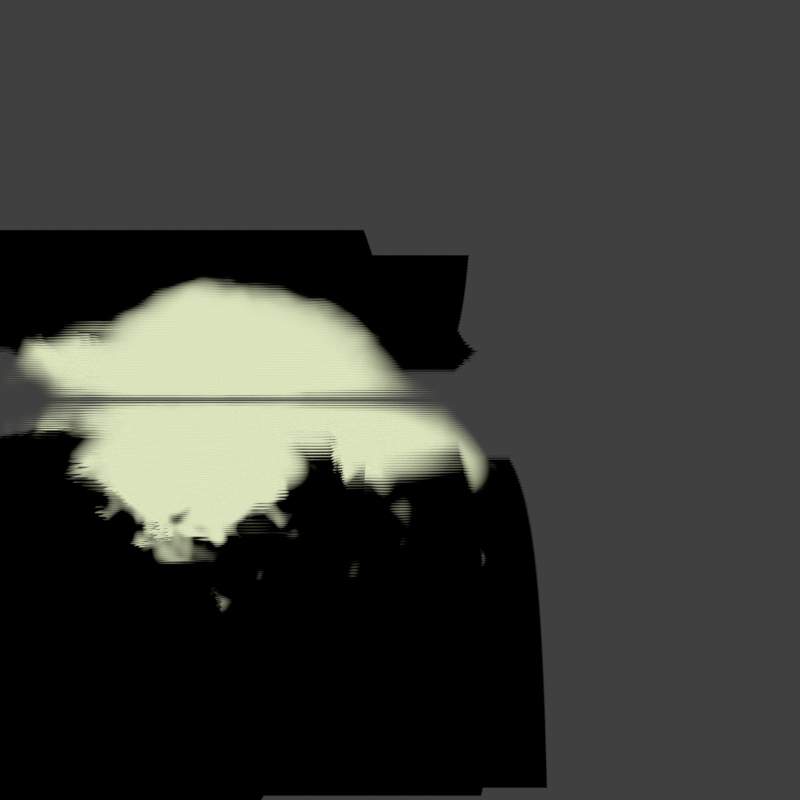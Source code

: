 # Source: cloud.blend  (saved by Blender 2.90.8; exported with 4.5.12 LTS)
import bpy
from mathutils import Matrix  # noqa: F401  (used for matrix-valued properties, if any)

bpy.ops.wm.read_factory_settings(use_empty=True)
scene = bpy.context.scene
scene.name = 'Scene'

# ---- collections
col_collection = bpy.data.collections.new('Collection'); scene.collection.children.link(col_collection)
col_normal_map = bpy.data.collections.new('normal-map'); scene.collection.children.link(col_normal_map)
col_cloud = bpy.data.collections.new('Cloud'); scene.collection.children.link(col_cloud)

# ---- images (referenced by path relative to the original .blend; pixels are not part of the script)
import os
ASSET_DIR = os.environ.get("B2B_ASSET_DIR", "")  # directory of the original .blend (textures are referenced by path, not embedded)
HERE = os.path.dirname(os.path.abspath(__file__))  # packed textures are extracted next to this script under _unpacked/

def load_image(name, relpath, width, height, colorspace="sRGB"):
    """Load a texture the original file referenced (path relative to the .blend, or extracted next to this script)."""
    p = next((c for c in (os.path.join(HERE, relpath), os.path.join(ASSET_DIR, relpath)) if relpath and os.path.exists(c)), "")
    if p:
        img = bpy.data.images.load(p, check_existing=True)
        img.name = name
    else:  # same state as the original file: an image datablock whose file is absent (Cycles renders it pink)
        img = bpy.data.images.new(name, width, height)
        img.source = "FILE"
        img.filepath = "//" + (relpath or name)
    img.colorspace_settings.name = colorspace
    return img
img_normal_map_png = load_image('normal-map.png', 'normal-map.png', 1024, 1024, 'Non-Color')
img_cloud_texture_png = load_image('Cloud Texture.png', 'Content/Cloud Texture.png', 1024, 1024, 'sRGB')

# ---- materials (node trees are filled in below, after node groups)
mat_material = bpy.data.materials.new('Material')
mat_material.alpha_threshold = 0.0
mat_material.line_color = (0.0, 0.0, 0.0, 1.0)

# ---- material node trees
mat_material.use_nodes = True; mat_material.node_tree.nodes.clear()
_N = mat_material.node_tree.nodes; _L = mat_material.node_tree.links
n0 = _N.new('NodeFrame'); n0.name = 'Frame'; n0.location = (-1891, 27)
n0.label = 'Normal Map'
n0.width = 1324
n0.label_size = 40
n1 = _N.new('NodeFrame'); n1.name = 'Frame.001'; n1.location = (-1565, 1366)
n1.label = 'Round Shape'
n1.width = 705
n1.label_size = 40
n2 = _N.new('NodeFrame'); n2.name = 'Frame.002'; n2.location = (-1924, 937)
n2.label = 'Noise'
n2.width = 1407
n2.label_size = 40
n3 = _N.new('ShaderNodeBsdfDiffuse'); n3.name = 'Diffuse BSDF'; n3.location = (-473, 25)
n4 = _N.new('ShaderNodeShaderToRGB'); n4.name = 'Shader to RGB'; n4.location = (-232, 65)
n5 = _N.new('ShaderNodeTexImage'); n5.name = 'Image Texture.001'; n5.location = (796, -280)
n5.image = img_normal_map_png
n6 = _N.new('ShaderNodeTexCoord'); n6.name = 'Texture Coordinate'; n6.location = (30, -300)
n7 = _N.new('ShaderNodeMapping'); n7.name = 'Mapping'; n7.location = (240, -283)
n7.width = 240
n8 = _N.new('ShaderNodeTexNoise'); n8.name = 'Noise Texture'; n8.location = (181, -30)
n8.inputs[1].default_value = 0.4
n8.inputs[2].default_value = 23.8
n9 = _N.new('ShaderNodeValToRGB'); n9.name = 'ColorRamp'; n9.location = (-13, 163)
while len(n9.color_ramp.elements) > 1: n9.color_ramp.elements.remove(n9.color_ramp.elements[-1])
n9.color_ramp.elements[0].position = 0.0; n9.color_ramp.elements[0].color = (0.07036, 0.2346, 0.3095, 1.0)
_e = n9.color_ramp.elements.new(0.02273); _e.color = (0.08228, 0.3231, 0.3813, 1.0)
_e = n9.color_ramp.elements.new(0.09091); _e.color = (0.5271, 0.6445, 0.4564, 1.0)
_e = n9.color_ramp.elements.new(0.1364); _e.color = (0.7084, 0.7682, 0.5089, 1.0)
n10 = _N.new('ShaderNodeMix'); n10.name = 'Mix.001'; n10.location = (-195, 741)
n10.data_type = 'RGBA'
n10.blend_type = 'MULTIPLY'
n10.inputs[0].default_value = 1.0
n11 = _N.new('ShaderNodeMix'); n11.name = 'Mix.002'; n11.location = (119, 514)
n11.data_type = 'RGBA'
n11.blend_type = 'MULTIPLY'
n11.inputs[0].default_value = 1.0
n12 = _N.new('ShaderNodeTexImage'); n12.name = 'Image Texture'; n12.location = (-440, 410)
n12.image = img_cloud_texture_png
n13 = _N.new('ShaderNodeMix'); n13.name = 'Mix'; n13.location = (589, -202)
n13.data_type = 'RGBA'
n13.inputs[0].default_value = 0.9333
n14 = _N.new('ShaderNodeMixShader'); n14.name = 'Mix Shader'; n14.location = (845, 554)
n15 = _N.new('ShaderNodeBsdfTransparent'); n15.name = 'Transparent BSDF.001'; n15.location = (709, 776)
n16 = _N.new('ShaderNodeMapping'); n16.name = 'Mapping.001'; n16.location = (240, -30)
n16.width = 240
n17 = _N.new('ShaderNodeTexCoord'); n17.name = 'Texture Coordinate.001'; n17.location = (30, -47)
n18 = _N.new('ShaderNodeTexGradient'); n18.name = 'Gradient Texture'; n18.location = (535, -98)
n18.gradient_type = 'SPHERICAL'
n19 = _N.new('ShaderNodeTexCoord'); n19.name = 'Texture Coordinate.003'; n19.location = (30, -47)
n20 = _N.new('ShaderNodeMapping'); n20.name = 'Mapping.003'; n20.location = (240, -30)
n20.width = 240
n20.inputs[2].default_value = (0.0, 0.0, -1.574)
n20.inputs[3].default_value = (-0.7, 0.2, 0.2)
n21 = _N.new('ShaderNodeMapping'); n21.name = 'Mapping.002'; n21.location = (328, -444)
n21.width = 240
n21.inputs[2].default_value = (0.0, 0.3456, 0.0)
n22 = _N.new('ShaderNodeTexNoise'); n22.name = 'Noise Texture.001'; n22.location = (651, -486)
n22.inputs[2].default_value = 5.7
n23 = _N.new('ShaderNodeMix'); n23.name = 'Mix.003'; n23.location = (1237, -268)
n23.data_type = 'RGBA'
n23.blend_type = 'ADD'
n23.inputs[0].default_value = 1.0
n24 = _N.new('ShaderNodeTexCoord'); n24.name = 'Texture Coordinate.002'; n24.location = (68, -472)
n25 = _N.new('ShaderNodeValToRGB'); n25.name = 'ColorRamp.002'; n25.location = (821, -470)
while len(n25.color_ramp.elements) > 1: n25.color_ramp.elements.remove(n25.color_ramp.elements[-1])
n25.color_ramp.elements[0].position = 0.5273; n25.color_ramp.elements[0].color = (0.0, 0.0, 0.0, 1.0)
_e = n25.color_ramp.elements.new(0.7); _e.color = (1.0, 1.0, 1.0, 1.0)
n26 = _N.new('ShaderNodeTexGradient'); n26.name = 'Gradient Texture.001'; n26.location = (588, -145)
n27 = _N.new('ShaderNodeValToRGB'); n27.name = 'ColorRamp.003'; n27.location = (836, -121)
while len(n27.color_ramp.elements) > 1: n27.color_ramp.elements.remove(n27.color_ramp.elements[-1])
n27.color_ramp.elements[0].position = 0.02727; n27.color_ramp.elements[0].color = (0.0, 0.0, 0.0, 1.0)
_e = n27.color_ramp.elements.new(0.08636); _e.color = (1.0, 1.0, 1.0, 1.0)
n28 = _N.new('ShaderNodeNormalMap'); n28.name = 'Normal Map'; n28.location = (1144, -237)
n29 = _N.new('ShaderNodeValToRGB'); n29.name = 'ColorRamp.001'; n29.location = (389, 659)
while len(n29.color_ramp.elements) > 1: n29.color_ramp.elements.remove(n29.color_ramp.elements[-1])
n29.color_ramp.elements[0].position = 0.02727; n29.color_ramp.elements[0].color = (0.0, 0.0, 0.0, 1.0)
_e = n29.color_ramp.elements.new(0.07727); _e.color = (1.0, 1.0, 1.0, 1.0)
n30 = _N.new('ShaderNodeOutputMaterial'); n30.name = 'Material Output'; n30.location = (1152, 528)
n31 = _N.new('ShaderNodeTexGradient'); n31.name = 'Gradient Texture.002'; n31.location = (1239, 155)
n31.gradient_type = 'SPHERICAL'
n32 = _N.new('ShaderNodeTexCoord'); n32.name = 'Texture Coordinate.004'; n32.location = (739, 215)
n33 = _N.new('ShaderNodeMapping'); n33.name = 'Mapping.004'; n33.location = (949, 232)
n33.width = 240
n5.parent = n0
n6.parent = n0
n7.parent = n0
n8.parent = n0
n13.parent = n0
n16.parent = n1
n17.parent = n1
n18.parent = n1
n19.parent = n2
n20.parent = n2
n21.parent = n2
n22.parent = n2
n23.parent = n2
n24.parent = n2
n25.parent = n2
n26.parent = n2
n27.parent = n2
n28.parent = n0
_L.new(n15.outputs[0], n14.inputs[1])
_L.new(n5.outputs[0], n28.inputs[1])
_L.new(n28.outputs[0], n3.inputs[2])
_L.new(n6.outputs[2], n7.inputs[0])
_L.new(n13.outputs[2], n5.inputs[0])
_L.new(n8.outputs[0], n13.inputs[6])
_L.new(n7.outputs[0], n13.inputs[7])
_L.new(n3.outputs[0], n4.inputs[0])
_L.new(n4.outputs[0], n9.inputs[0])
_L.new(n9.outputs[0], n14.inputs[2])
_L.new(n16.outputs[0], n18.inputs[0])
_L.new(n14.outputs[0], n30.inputs[0])
_L.new(n21.outputs[0], n22.inputs[0])
_L.new(n17.outputs[3], n16.inputs[0])
_L.new(n12.outputs[0], n11.inputs[6])
_L.new(n11.outputs[2], n29.inputs[0])
_L.new(n10.outputs[2], n11.inputs[7])
_L.new(n22.outputs[0], n25.inputs[0])
_L.new(n20.outputs[0], n26.inputs[0])
_L.new(n19.outputs[3], n20.inputs[0])
_L.new(n23.outputs[2], n10.inputs[6])
_L.new(n26.outputs[0], n27.inputs[0])
_L.new(n25.outputs[0], n23.inputs[7])
_L.new(n24.outputs[0], n21.inputs[0])
_L.new(n18.outputs[0], n10.inputs[7])
_L.new(n29.outputs[0], n14.inputs[0])
_L.new(n27.outputs[0], n23.inputs[6])
_L.new(n33.outputs[0], n31.inputs[0])
_L.new(n32.outputs[0], n33.inputs[0])
n30.is_active_output = True

# ---- world
world_world = bpy.data.worlds.new('World'); scene.world = world_world
world_world.use_nodes = True; world_world.node_tree.nodes.clear()
_N = world_world.node_tree.nodes; _L = world_world.node_tree.links
n0 = _N.new('ShaderNodeOutputWorld'); n0.name = 'World Output'; n0.location = (300, 300)
n1 = _N.new('ShaderNodeBackground'); n1.name = 'Background'; n1.location = (10, 300)
n1.inputs[0].default_value = (0.05088, 0.05088, 0.05088, 1.0)
_L.new(n1.outputs[0], n0.inputs[0])
n0.is_active_output = True
world_world.color = (0.05088, 0.05088, 0.05088)
world_world.use_sun_shadow = False
world_world.sun_shadow_jitter_overblur = 0.0

# ---- cameras
cam_camera = bpy.data.cameras.new('Camera')
cam_camera.clip_end = 100.0
cam_camera.ortho_scale = 7.314

# ---- lights
light_light = bpy.data.lights.new('Light', 'SUN')
light_light.transmission_factor = 0.0
light_light.angle = 0.1993
light_light.energy = 1.0
light_light.shadow_soft_size = 0.1
light_light.shadow_cascade_max_distance = 1000.0

# ---- meshes
me_cube = bpy.data.meshes.new('Cube')
me_cube.from_pydata([(1.0, 1.0, 1.0), (1.0, 1.0, -1.0), (-1.0, 1.0, 1.0), (-1.0, 1.0, -1.0)], [], [(3, 2, 0, 1)])
_uv = me_cube.uv_layers.new(name='UVMap')
_uv.uv.foreach_set('vector', [0.9999, 0.9983, 0.9999, 9.99e-05, 9.99e-05, 9.99e-05, 9.99e-05, 0.9983])
me_cube.materials.append(mat_material)
me_cube.use_remesh_preserve_volume = False
me_cube.use_remesh_preserve_attributes = False
me_cube.use_mirror_vertex_groups = False
me_cube.update()

# ---- objects
ob_light = bpy.data.objects.new('Light', light_light)
ob_camera = bpy.data.objects.new('Camera', cam_camera)
ob_empty = bpy.data.objects.new('Empty', None)
ob_cloud = bpy.data.objects.new('Cloud', None)
ob_cloud_001 = bpy.data.objects.new('Cloud.001', None)
ob_cloud_002 = bpy.data.objects.new('Cloud.002', None)
ob_cloud_003 = bpy.data.objects.new('Cloud.003', None)
ob_cloud_004 = bpy.data.objects.new('Cloud.004', None)
ob_cloud_005 = bpy.data.objects.new('Cloud.005', None)
ob_cloud_006 = bpy.data.objects.new('Cloud.006', None)
ob_cloud_007 = bpy.data.objects.new('Cloud.007', None)
ob_cloud_008 = bpy.data.objects.new('Cloud.008', None)
ob_cloud_009 = bpy.data.objects.new('Cloud.009', None)
ob_mball = bpy.data.objects.new('Mball', None)
ob_mball_001 = bpy.data.objects.new('Mball.001', None)
ob_mball_002 = bpy.data.objects.new('Mball.002', None)
ob_mball_003 = bpy.data.objects.new('Mball.003', None)
ob_mball_004 = bpy.data.objects.new('Mball.004', None)
ob_mball_005 = bpy.data.objects.new('Mball.005', None)
ob_mball_006 = bpy.data.objects.new('Mball.006', None)
ob_mball_007 = bpy.data.objects.new('Mball.007', None)
ob_mball_008 = bpy.data.objects.new('Mball.008', None)
ob_mball_009 = bpy.data.objects.new('Mball.009', None)
ob_mball_010 = bpy.data.objects.new('Mball.010', None)
ob_mball_011 = bpy.data.objects.new('Mball.011', None)
ob_mball_012 = bpy.data.objects.new('Mball.012', None)
ob_mball_013 = bpy.data.objects.new('Mball.013', None)
ob_mball_014 = bpy.data.objects.new('Mball.014', None)
ob_mball_015 = bpy.data.objects.new('Mball.015', None)
ob_mball_016 = bpy.data.objects.new('Mball.016', None)
ob_cube = bpy.data.objects.new('Cube', me_cube)

# ---- transforms, parenting, visibility, modifiers, constraints
ob_light.location = (-0.7316, -3.865, 1.78)
ob_light.rotation_euler = (0.6503, 0.05522, 1.866)
ob_light.lock_rotations_4d = False
ob_light.empty_display_type = 'ARROWS'
ob_light.color = (0.0, 0.0, 0.0, 0.0)
ob_light.lineart.crease_threshold = 0.0
ob_camera.location = (5.164, -0.0704, 5.669)
ob_camera.lock_rotations_4d = False
ob_camera.empty_display_type = 'ARROWS'
ob_camera.color = (0.0, 0.0, 0.0, 0.0)
ob_camera.display_type = 'WIRE'
ob_camera.lineart.crease_threshold = 0.0
ob_empty.location = (-3.531, -1.35, 1.356)
ob_empty.rotation_euler = (1.787, -0.04402, 2.929)
ob_empty.scale = (1.289, 1.289, 1.289)
ob_empty.empty_display_type = 'IMAGE'
ob_empty.empty_display_size = 5.0
ob_empty.lineart.crease_threshold = 0.0
ob_cloud.location = (2.129, 0.07705, 0.989)
ob_cloud.instance_type = 'COLLECTION'
ob_cloud.lineart.crease_threshold = 0.0
ob_cloud_001.location = (1.355, -0.01145, 0.3809)
ob_cloud_001.rotation_euler = (0.06507, 0.2732, 6.375)
ob_cloud_001.instance_type = 'COLLECTION'
ob_cloud_001.lineart.crease_threshold = 0.0
ob_cloud_002.location = (0.6763, 0.8562, 1.438)
ob_cloud_002.rotation_euler = (0.001535, 0.02903, 0.007921)
ob_cloud_002.scale = (1.496, 1.496, 1.496)
ob_cloud_002.instance_type = 'COLLECTION'
ob_cloud_002.lineart.crease_threshold = 0.0
ob_cloud_003.location = (0.9726, -0.5979, -0.4111)
ob_cloud_003.scale = (0.6973, 0.6973, 0.6973)
ob_cloud_003.instance_type = 'COLLECTION'
ob_cloud_003.lineart.crease_threshold = 0.0
ob_cloud_004.location = (2.676, 1.559, -0.1627)
ob_cloud_004.scale = (1.215, 1.215, 1.215)
ob_cloud_004.instance_type = 'COLLECTION'
ob_cloud_004.lineart.crease_threshold = 0.0
ob_cloud_005.location = (1.266, 0.5313, 1.076)
ob_cloud_005.scale = (0.6238, 0.6238, 0.6238)
ob_cloud_005.instance_type = 'COLLECTION'
ob_cloud_005.lineart.crease_threshold = 0.0
ob_cloud_006.location = (3.299, 0.5478, 0.6228)
ob_cloud_006.scale = (0.6803, 0.6803, 0.6803)
ob_cloud_006.instance_type = 'COLLECTION'
ob_cloud_006.lineart.crease_threshold = 0.0
ob_cloud_007.location = (2.14, 1.813, -1.308)
ob_cloud_007.scale = (1.215, 1.215, 1.215)
ob_cloud_007.instance_type = 'COLLECTION'
ob_cloud_007.lineart.crease_threshold = 0.0
ob_cloud_008.location = (-0.03619, 1.698, 0.2006)
ob_cloud_008.scale = (1.215, 1.215, 1.215)
ob_cloud_008.instance_type = 'COLLECTION'
ob_cloud_008.lineart.crease_threshold = 0.0
ob_cloud_009.location = (3.117, 1.178, -1.108)
ob_cloud_009.scale = (1.215, 1.215, 1.215)
ob_cloud_009.instance_type = 'COLLECTION'
ob_cloud_009.lineart.crease_threshold = 0.0
ob_mball.location = (5.172, -0.0403, -0.546)
ob_mball.rotation_euler = (-4.215, -3.219, -4.495)
ob_mball.scale = (1.814, 1.814, 1.814)
ob_mball.empty_image_offset = (0.0, 0.0)
ob_mball.lineart.crease_threshold = 0.0
ob_mball_001.location = (4.231, -0.6033, 1.116)
ob_mball_001.scale = (-0.2603, -0.2603, -0.2603)
ob_mball_001.empty_image_offset = (0.0, 0.0)
ob_mball_001.lineart.crease_threshold = 0.0
ob_mball_002.location = (4.204, -0.05541, 1.123)
ob_mball_002.scale = (-0.2916, -0.2916, -0.2916)
ob_mball_002.empty_image_offset = (0.0, 0.0)
ob_mball_002.lineart.crease_threshold = 0.0
ob_mball_003.location = (4.782, -0.2834, 1.432)
ob_mball_003.scale = (-0.2603, -0.2603, -0.2603)
ob_mball_003.empty_image_offset = (0.0, 0.0)
ob_mball_003.lineart.crease_threshold = 0.0
ob_mball_004.location = (5.135, -0.9185, 1.123)
ob_mball_004.scale = (-0.2603, -0.2603, -0.2603)
ob_mball_004.empty_image_offset = (0.0, 0.0)
ob_mball_004.lineart.crease_threshold = 0.0
ob_mball_005.location = (5.852, -0.2139, 1.172)
ob_mball_005.rotation_euler = (-2.991, -2.464, -2.334)
ob_mball_005.scale = (-0.2603, -0.2603, -0.2603)
ob_mball_005.empty_image_offset = (0.0, 0.0)
ob_mball_005.lineart.crease_threshold = 0.0
ob_mball_006.location = (4.474, 0.6378, 1.035)
ob_mball_006.rotation_euler = (-2.991, -2.464, -2.334)
ob_mball_006.scale = (-0.2916, -0.2916, -0.2916)
ob_mball_006.empty_image_offset = (0.0, 0.0)
ob_mball_006.lineart.crease_threshold = 0.0
ob_mball_007.location = (4.697, -1.348, 0.8261)
ob_mball_007.rotation_euler = (-2.991, -2.464, -2.334)
ob_mball_007.scale = (-0.2603, -0.2603, -0.2603)
ob_mball_007.empty_image_offset = (0.0, 0.0)
ob_mball_007.lineart.crease_threshold = 0.0
ob_mball_008.location = (4.962, 0.6203, 1.446)
ob_mball_008.rotation_euler = (-2.991, -2.464, -2.334)
ob_mball_008.scale = (-0.2603, -0.2603, -0.2603)
ob_mball_008.empty_image_offset = (0.0, 0.0)
ob_mball_008.lineart.crease_threshold = 0.0
ob_mball_009.location = (5.128, -0.003007, 1.292)
ob_mball_009.rotation_euler = (-3.476, -3.413, -3.695)
ob_mball_009.scale = (-0.2603, -0.2603, -0.2603)
ob_mball_009.empty_image_offset = (0.0, 0.0)
ob_mball_009.lineart.crease_threshold = 0.0
ob_mball_010.location = (5.503, 0.6275, 1.039)
ob_mball_010.rotation_euler = (-3.476, -3.413, -3.695)
ob_mball_010.scale = (-0.2916, -0.2916, -0.2916)
ob_mball_010.empty_image_offset = (0.0, 0.0)
ob_mball_010.lineart.crease_threshold = 0.0
ob_mball_011.location = (5.696, 0.0754, 1.401)
ob_mball_011.rotation_euler = (-3.476, -3.413, -3.695)
ob_mball_011.scale = (-0.2603, -0.2603, -0.2603)
ob_mball_011.empty_image_offset = (0.0, 0.0)
ob_mball_011.lineart.crease_threshold = 0.0
ob_mball_012.location = (5.711, -0.5129, 1.133)
ob_mball_012.rotation_euler = (-3.476, -3.413, -3.695)
ob_mball_012.scale = (-0.2603, -0.2603, -0.2603)
ob_mball_012.empty_image_offset = (0.0, 0.0)
ob_mball_012.lineart.crease_threshold = 0.0
ob_mball_013.location = (6.237, 0.6515, 0.7844)
ob_mball_013.rotation_euler = (-4.215, -3.219, -4.495)
ob_mball_013.scale = (-0.2603, -0.2603, -0.2603)
ob_mball_013.empty_image_offset = (0.0, 0.0)
ob_mball_013.lineart.crease_threshold = 0.0
ob_mball_014.location = (6.604, 0.7293, 0.1052)
ob_mball_014.rotation_euler = (-4.215, -3.219, -4.495)
ob_mball_014.scale = (-0.2916, -0.2916, -0.2916)
ob_mball_014.empty_image_offset = (0.0, 0.0)
ob_mball_014.lineart.crease_threshold = 0.0
ob_mball_015.location = (6.691, 0.3386, 0.6229)
ob_mball_015.rotation_euler = (-4.215, -3.219, -4.495)
ob_mball_015.scale = (-0.2603, -0.2603, -0.2603)
ob_mball_015.empty_image_offset = (0.0, 0.0)
ob_mball_015.lineart.crease_threshold = 0.0
ob_mball_016.location = (6.349, -0.1291, 0.8474)
ob_mball_016.rotation_euler = (-4.215, -3.219, -4.495)
ob_mball_016.scale = (-0.2603, -0.2603, -0.2603)
ob_mball_016.empty_image_offset = (0.0, 0.0)
ob_mball_016.lineart.crease_threshold = 0.0
ob_cube.location = (1.334, -1.743, -0.02742)
ob_cube.lock_rotations_4d = False
ob_cube.empty_display_type = 'ARROWS'
ob_cube.lineart.crease_threshold = 0.0
_m = ob_cube.modifiers.new('Array', 'ARRAY')
_m.fit_type = 'FIT_LENGTH'
_m.fit_length = 2.0
_m.use_constant_offset = True
_m.constant_offset_displace = (0.0, -0.011, 0.0)
_m.use_relative_offset = False
ob_cloud.instance_collection = col_cloud
ob_cloud_001.instance_collection = col_cloud
ob_cloud_002.instance_collection = col_cloud
ob_cloud_003.instance_collection = col_cloud
ob_cloud_004.instance_collection = col_cloud
ob_cloud_005.instance_collection = col_cloud
ob_cloud_006.instance_collection = col_cloud
ob_cloud_007.instance_collection = col_cloud
ob_cloud_008.instance_collection = col_cloud
ob_cloud_009.instance_collection = col_cloud

# ---- collection membership
col_collection.objects.link(ob_light)
col_collection.objects.link(ob_camera)
col_collection.objects.link(ob_empty)
col_collection.objects.link(ob_cloud)
col_collection.objects.link(ob_cloud_001)
col_collection.objects.link(ob_cloud_002)
col_collection.objects.link(ob_cloud_003)
col_collection.objects.link(ob_cloud_004)
col_collection.objects.link(ob_cloud_005)
col_collection.objects.link(ob_cloud_006)
col_collection.objects.link(ob_cloud_007)
col_collection.objects.link(ob_cloud_008)
col_collection.objects.link(ob_cloud_009)
col_normal_map.objects.link(ob_mball)
col_normal_map.objects.link(ob_mball_001)
col_normal_map.objects.link(ob_mball_002)
col_normal_map.objects.link(ob_mball_003)
col_normal_map.objects.link(ob_mball_004)
col_normal_map.objects.link(ob_mball_005)
col_normal_map.objects.link(ob_mball_006)
col_normal_map.objects.link(ob_mball_007)
col_normal_map.objects.link(ob_mball_008)
col_normal_map.objects.link(ob_mball_009)
col_normal_map.objects.link(ob_mball_010)
col_normal_map.objects.link(ob_mball_011)
col_normal_map.objects.link(ob_mball_012)
col_normal_map.objects.link(ob_mball_013)
col_normal_map.objects.link(ob_mball_014)
col_normal_map.objects.link(ob_mball_015)
col_normal_map.objects.link(ob_mball_016)
col_cloud.objects.link(ob_cube)

# ---- scene / render settings (as saved in the file)
scene.camera = ob_camera
scene.frame_start = 1; scene.frame_end = 250; scene.frame_set(83)
scene.render.engine = 'BLENDER_EEVEE_NEXT'
scene.render.resolution_x = 1000
scene.render.resolution_y = 1000
scene.cycles.use_denoising = False
scene.cycles.samples = 128
scene.cycles.sampling_pattern = 'TABULATED_SOBOL'
scene.cycles.use_adaptive_sampling = False
scene.cycles.use_light_tree = False
scene.eevee.volumetric_tile_size = '2'
scene.eevee.use_gtao = True
scene.eevee.gtao_distance = 1.0
scene.view_settings.view_transform = 'Standard'
bpy.context.view_layer.update()
